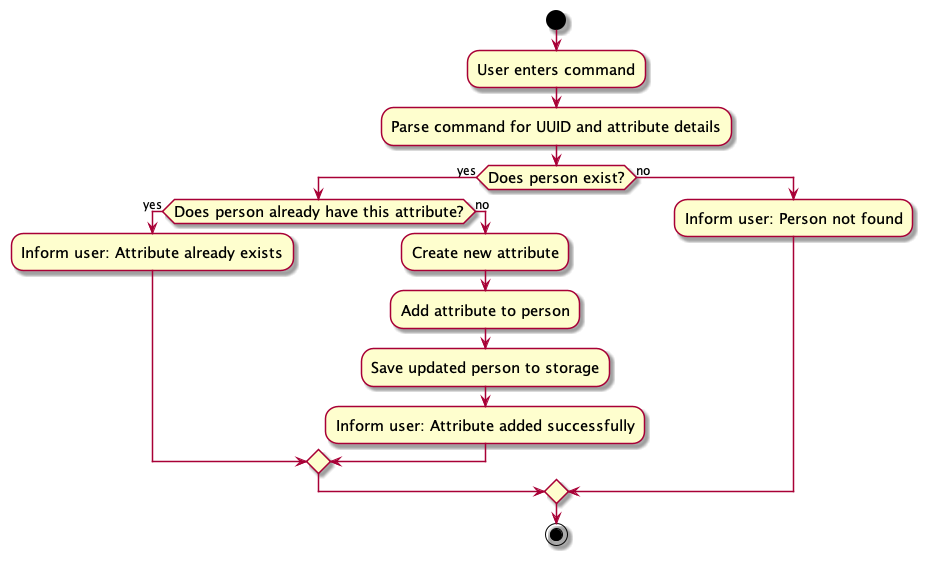

The diagram above was rendered by PlantUML. Its source (embedded in the PNG):
@startuml
skin rose
skinparam ActivityFontSize 15
skinparam ArrowFontSize 12
skinparam ArrowFontStyle plain

start

:User enters command;

:Parse command for UUID and attribute details;

if (Does person exist?) then (yes)
  if (Does person already have this attribute?) then (yes)
    :Inform user: Attribute already exists;
  else (no)
    :Create new attribute;
    :Add attribute to person;
    :Save updated person to storage;
    :Inform user: Attribute added successfully;
  endif
else (no)
  :Inform user: Person not found;
endif

stop
@enduml